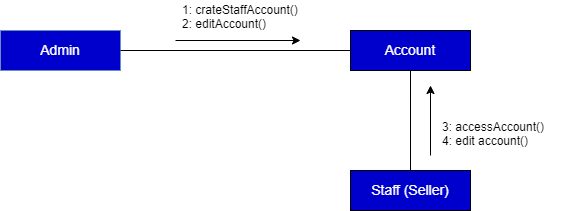

The diagram above was exported from draw.io. Its source (the exported page's mxGraphModel, read from the mxfile embedded in the PNG):
<mxGraphModel dx="1038" dy="519" grid="1" gridSize="10" guides="1" tooltips="1" connect="1" arrows="1" fold="1" page="1" pageScale="1" pageWidth="850" pageHeight="1100" math="0" shadow="0">
  <root>
    <mxCell id="0" />
    <mxCell id="1" parent="0" />
    <mxCell id="T4wBds7xjz_-UpG0ZPFm-1" value="&lt;font style=&quot;font-size: 14px&quot;&gt;Admin&lt;/font&gt;" style="rounded=0;whiteSpace=wrap;html=1;fillColor=#0000CC;strokeColor=#6C8EBF;fontColor=#FFFFFF;" parent="1" vertex="1">
      <mxGeometry x="140" y="90" width="120" height="40" as="geometry" />
    </mxCell>
    <mxCell id="T4wBds7xjz_-UpG0ZPFm-2" value="&lt;font style=&quot;font-size: 14px&quot;&gt;Account&lt;/font&gt;" style="rounded=0;whiteSpace=wrap;html=1;fontColor=#FFFFFF;fillColor=#0000CC;" parent="1" vertex="1">
      <mxGeometry x="490" y="90" width="120" height="40" as="geometry" />
    </mxCell>
    <mxCell id="T4wBds7xjz_-UpG0ZPFm-3" value="&lt;span style=&quot;font-size: 14px;&quot;&gt;Staff (Seller)&lt;/span&gt;" style="rounded=0;whiteSpace=wrap;html=1;fillColor=#0000CC;fontColor=#FFFFFF;" parent="1" vertex="1">
      <mxGeometry x="490" y="230" width="120" height="40" as="geometry" />
    </mxCell>
    <mxCell id="T4wBds7xjz_-UpG0ZPFm-4" value="" style="endArrow=none;html=1;entryX=0;entryY=0.5;entryDx=0;entryDy=0;exitX=1;exitY=0.5;exitDx=0;exitDy=0;" parent="1" source="T4wBds7xjz_-UpG0ZPFm-1" target="T4wBds7xjz_-UpG0ZPFm-2" edge="1">
      <mxGeometry width="50" height="50" relative="1" as="geometry">
        <mxPoint x="340" y="135" as="sourcePoint" />
        <mxPoint x="390" y="85" as="targetPoint" />
      </mxGeometry>
    </mxCell>
    <mxCell id="T4wBds7xjz_-UpG0ZPFm-5" value="" style="endArrow=none;html=1;entryX=0.5;entryY=1;entryDx=0;entryDy=0;exitX=0.5;exitY=0;exitDx=0;exitDy=0;" parent="1" source="T4wBds7xjz_-UpG0ZPFm-3" target="T4wBds7xjz_-UpG0ZPFm-2" edge="1">
      <mxGeometry width="50" height="50" relative="1" as="geometry">
        <mxPoint x="520" y="205" as="sourcePoint" />
        <mxPoint x="570" y="155" as="targetPoint" />
      </mxGeometry>
    </mxCell>
    <mxCell id="T4wBds7xjz_-UpG0ZPFm-6" value="" style="endArrow=classic;html=1;" parent="1" edge="1">
      <mxGeometry width="50" height="50" relative="1" as="geometry">
        <mxPoint x="315" y="100" as="sourcePoint" />
        <mxPoint x="440" y="100" as="targetPoint" />
      </mxGeometry>
    </mxCell>
    <mxCell id="T4wBds7xjz_-UpG0ZPFm-7" value="1: crateStaffAccount()&lt;br&gt;2: editAccount()" style="text;html=1;resizable=0;points=[];autosize=1;align=left;verticalAlign=top;spacingTop=-4;" parent="1" vertex="1">
      <mxGeometry x="320" y="60" width="130" height="30" as="geometry" />
    </mxCell>
    <mxCell id="T4wBds7xjz_-UpG0ZPFm-8" value="" style="endArrow=classic;html=1;" parent="1" edge="1">
      <mxGeometry width="50" height="50" relative="1" as="geometry">
        <mxPoint x="570" y="215" as="sourcePoint" />
        <mxPoint x="570" y="145" as="targetPoint" />
      </mxGeometry>
    </mxCell>
    <mxCell id="T4wBds7xjz_-UpG0ZPFm-9" value="3: accessAccount()&lt;br&gt;4: edit account()" style="text;html=1;resizable=0;points=[];autosize=1;align=left;verticalAlign=top;spacingTop=-4;" parent="1" vertex="1">
      <mxGeometry x="580" y="177" width="120" height="30" as="geometry" />
    </mxCell>
  </root>
</mxGraphModel>